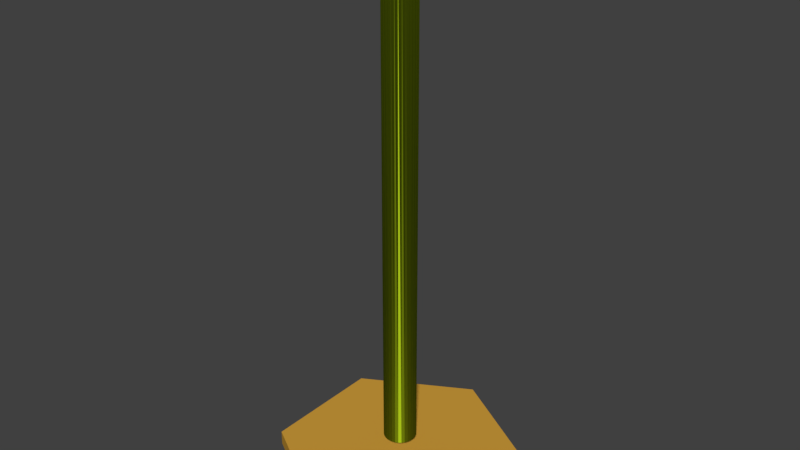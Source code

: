 # Source: brochure_stand.blend  (saved by Blender 2.79.0; exported with 4.5.12 LTS)
import bpy
from mathutils import Matrix  # noqa: F401  (used for matrix-valued properties, if any)

bpy.ops.wm.read_factory_settings(use_empty=True)
scene = bpy.context.scene
scene.name = 'Scene'

# ---- collections
col_collection_1 = bpy.data.collections.new('Collection 1'); scene.collection.children.link(col_collection_1)

# ---- materials (node trees are filled in below, after node groups)
mat_stand = bpy.data.materials.new('Stand')
mat_stand.alpha_threshold = 0.0
mat_stand.diffuse_color = (0.8, 0.6192, 0.02125, 1.0)
mat_stand.roughness = 0.5
mat_brass = bpy.data.materials.new('Brass')
mat_brass.alpha_threshold = 0.0
mat_brass.diffuse_color = (0.64, 0.3451, 0.04488, 1.0)
mat_brass.specular_color = (0.5, 0.5, 0.5)
mat_brass.roughness = 0.5
mat_brass.specular_intensity = 1.0

# ---- material node trees
mat_stand.use_nodes = True; mat_stand.node_tree.nodes.clear()
_N = mat_stand.node_tree.nodes; _L = mat_stand.node_tree.links
n0 = _N.new('ShaderNodeOutputMaterial'); n0.name = 'Material Output'; n0.location = (300, 300)
n1 = _N.new('ShaderNodeBsdfHair'); n1.name = 'Hair BSDF'; n1.location = (10, 300)
n1.inputs[0].default_value = (0.2755, 0.3832, 0.007555, 1.0)
_L.new(n1.outputs[0], n0.inputs[0])
n0.is_active_output = True

# ---- world
world_world = bpy.data.worlds.new('World'); scene.world = world_world
world_world.color = (0.05088, 0.05088, 0.05088)
world_world.use_sun_shadow = False
world_world.sun_shadow_jitter_overblur = 0.0
world_world.cycles.sampling_method = 'MANUAL'

# ---- meshes
me_cylinder_010 = bpy.data.meshes.new('Cylinder.010')
me_cylinder_010.from_pydata([(-0.004462, 0.08845, 0.2422), (-0.004462, 0.08845, 3.298), (0.01505, 0.08653, 0.2422), (0.01505, 0.08653, 3.298), (0.03381, 0.08083, 0.2422), (0.03381, 0.08083, 3.298), (0.05109, 0.07159, 0.2422), (0.05109, 0.07159, 3.298), (0.06625, 0.05916, 0.2422), (0.06625, 0.05916, 3.298), (0.07868, 0.044, 0.2422), (0.07868, 0.044, 3.298), (0.08793, 0.02672, 0.2422), (0.08793, 0.02672, 3.298), (0.09362, 0.007956, 0.2422), (0.09362, 0.007956, 3.298), (0.09554, -0.01155, 0.2422), (0.09554, -0.01155, 3.298), (0.09362, -0.03106, 0.2422), (0.09362, -0.03106, 3.298), (0.08793, -0.04982, 0.2422), (0.08793, -0.04982, 3.298), (0.07868, -0.06711, 0.2422), (0.07868, -0.06711, 3.298), (0.06625, -0.08226, 0.2422), (0.06625, -0.08226, 3.298), (0.05109, -0.0947, 0.2422), (0.05109, -0.0947, 3.298), (0.03381, -0.1039, 0.2422), (0.03381, -0.1039, 3.298), (0.01505, -0.1096, 0.2422), (0.01505, -0.1096, 3.298), (-0.004462, -0.1116, 0.2422), (-0.004462, -0.1116, 3.298), (-0.02397, -0.1096, 0.2422), (-0.02397, -0.1096, 3.298), (-0.04273, -0.1039, 0.2422), (-0.04273, -0.1039, 3.298), (-0.06002, -0.0947, 0.2422), (-0.06002, -0.0947, 3.298), (-0.07517, -0.08226, 0.2422), (-0.07517, -0.08226, 3.298), (-0.08761, -0.06711, 0.2422), (-0.08761, -0.06711, 3.298), (-0.09685, -0.04982, 0.2422), (-0.09685, -0.04982, 3.298), (-0.1025, -0.03106, 0.2422), (-0.1025, -0.03106, 3.298), (-0.1045, -0.01155, 0.2422), (-0.1045, -0.01155, 3.298), (-0.1025, 0.007956, 0.2422), (-0.1025, 0.007956, 3.298), (-0.09685, 0.02672, 0.2422), (-0.09685, 0.02672, 3.298), (-0.08761, 0.044, 0.2422), (-0.08761, 0.044, 3.298), (-0.07517, 0.05916, 0.2422), (-0.07517, 0.05916, 3.298), (-0.06002, 0.07159, 0.2422), (-0.06002, 0.07159, 3.298), (-0.04273, 0.08083, 0.2422), (-0.04273, 0.08083, 3.298), (-0.02397, 0.08653, 0.2422), (-0.02397, 0.08653, 3.298)], [], [(0, 1, 3, 2), (2, 3, 5, 4), (4, 5, 7, 6), (6, 7, 9, 8), (8, 9, 11, 10), (10, 11, 13, 12), (12, 13, 15, 14), (14, 15, 17, 16), (16, 17, 19, 18), (18, 19, 21, 20), (20, 21, 23, 22), (22, 23, 25, 24), (24, 25, 27, 26), (26, 27, 29, 28), (28, 29, 31, 30), (30, 31, 33, 32), (32, 33, 35, 34), (34, 35, 37, 36), (36, 37, 39, 38), (38, 39, 41, 40), (40, 41, 43, 42), (42, 43, 45, 44), (44, 45, 47, 46), (46, 47, 49, 48), (48, 49, 51, 50), (50, 51, 53, 52), (52, 53, 55, 54), (54, 55, 57, 56), (56, 57, 59, 58), (58, 59, 61, 60), (3, 1, 63, 61, 59, 57, 55, 53, 51, 49, 47, 45, 43, 41, 39, 37, 35, 33, 31, 29, 27, 25, 23, 21, 19, 17, 15, 13, 11, 9, 7, 5), (60, 61, 63, 62), (62, 63, 1, 0), (0, 2, 4, 6, 8, 10, 12, 14, 16, 18, 20, 22, 24, 26, 28, 30, 32, 34, 36, 38, 40, 42, 44, 46, 48, 50, 52, 54, 56, 58, 60, 62)])
me_cylinder_010.materials.append(mat_stand)
me_cylinder_010.use_remesh_preserve_volume = False
me_cylinder_010.use_remesh_preserve_attributes = False
me_cylinder_010.use_mirror_vertex_groups = False
me_cylinder_010.update()
me_cylinder_008 = bpy.data.meshes.new('Cylinder.008')
me_cylinder_008.from_pydata([(-0.004462, 0.7455, 0.05753), (-0.004462, 0.7455, 0.149), (0.6511, 0.367, 0.05753), (0.6511, 0.367, 0.149), (0.6511, -0.3901, 0.05753), (0.6511, -0.3901, 0.149), (-0.004462, -0.7686, 0.05753), (-0.004462, -0.7686, 0.149), (-0.6601, -0.3901, 0.05753), (-0.6601, -0.3901, 0.149), (-0.6601, 0.367, 0.05753), (-0.6601, 0.367, 0.149)], [], [(0, 1, 3, 2), (2, 3, 5, 4), (4, 5, 7, 6), (6, 7, 9, 8), (3, 1, 11, 9, 7, 5), (8, 9, 11, 10), (10, 11, 1, 0), (0, 2, 4, 6, 8, 10)])
me_cylinder_008.materials.append(mat_brass)
me_cylinder_008.use_remesh_preserve_volume = False
me_cylinder_008.use_remesh_preserve_attributes = False
me_cylinder_008.use_mirror_vertex_groups = False
me_cylinder_008.update()

# ---- objects
ob_c_souvenir_stand = bpy.data.objects.new('C Souvenir stand', me_cylinder_010)
ob_h_souvenir = bpy.data.objects.new('H souvenir', me_cylinder_008)

# ---- transforms, parenting, visibility, modifiers, constraints
ob_c_souvenir_stand.location = (0.0, 0.0, 0.0)
ob_c_souvenir_stand.lineart.crease_threshold = 0.0
ob_h_souvenir.location = (0.0, 0.0, 0.0)
ob_h_souvenir.lineart.crease_threshold = 0.0

# ---- collection membership
col_collection_1.objects.link(ob_c_souvenir_stand)
col_collection_1.objects.link(ob_h_souvenir)

# ---- scene / render settings (as saved in the file)
scene.frame_start = 1; scene.frame_end = 120; scene.frame_set(1)
scene.render.engine = 'CYCLES'
scene.render.resolution_percentage = 50
scene.render.pixel_aspect_x = 1.8
scene.render.pixel_aspect_y = 1.6
scene.render.dither_intensity = 0.0
scene.cycles.use_denoising = False
scene.cycles.samples = 128
scene.cycles.sampling_pattern = 'TABULATED_SOBOL'
scene.cycles.light_sampling_threshold = 0.0
scene.cycles.use_adaptive_sampling = False
scene.cycles.use_light_tree = False
scene.cycles.caustics_reflective = False
scene.cycles.caustics_refractive = False
scene.cycles.blur_glossy = 0.0
scene.cycles.sample_clamp_indirect = 0.0
scene.view_settings.view_transform = 'Standard'
bpy.context.view_layer.update()

# ---- added for rendering (the .blend has no active camera and no usable light): camera, sun
cam_auto = bpy.data.cameras.new('AutoCamera')
cam_auto.lens = 50.0
cam_auto.sensor_width = 36.0
cam_auto.clip_end = 1000.0
ob_auto_camera = bpy.data.objects.new('AutoCamera', cam_auto)
scene.collection.objects.link(ob_auto_camera)
ob_auto_camera.location = (3.52013, -4.24107, 4.49741)
ob_auto_camera.rotation_euler = (1.09748, -7.21219e-08, 0.694738)
scene.camera = ob_auto_camera
light_auto_sun = bpy.data.lights.new('AutoSun', 'SUN')
light_auto_sun.energy = 3.0
light_auto_sun.angle = 0.0523599
ob_auto_sun = bpy.data.objects.new('AutoSun', light_auto_sun)
scene.collection.objects.link(ob_auto_sun)
ob_auto_sun.rotation_euler = (0.872665, 0.174533, 0.523599)
bpy.context.view_layer.update()
